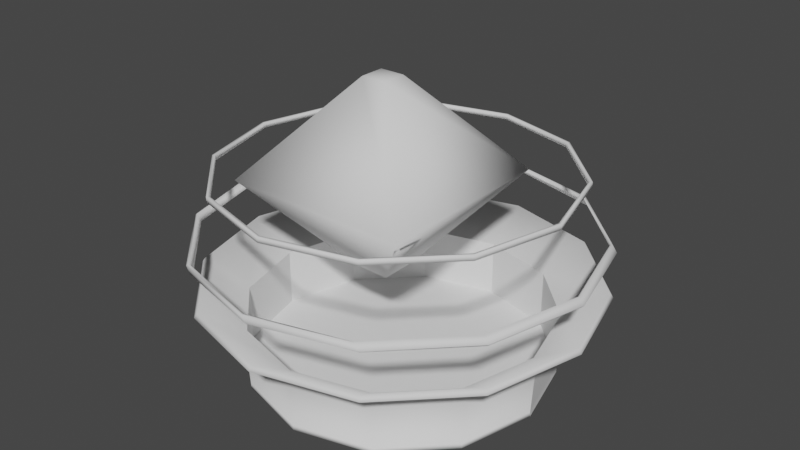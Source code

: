# Source: ice_tower.blend  (saved by Blender 2.82.7; exported with 4.5.12 LTS)
import bpy
from mathutils import Matrix  # noqa: F401  (used for matrix-valued properties, if any)

bpy.ops.wm.read_factory_settings(use_empty=True)
scene = bpy.context.scene
scene.name = 'Scene'

# ---- collections
col_collection = bpy.data.collections.new('Collection'); scene.collection.children.link(col_collection)

# ---- world
world_world = bpy.data.worlds.new('World'); scene.world = world_world
world_world.use_nodes = True; world_world.node_tree.nodes.clear()
_N = world_world.node_tree.nodes; _L = world_world.node_tree.links
n0 = _N.new('ShaderNodeOutputWorld'); n0.name = 'World Output'; n0.location = (300, 300)
n1 = _N.new('ShaderNodeBackground'); n1.name = 'Background'; n1.location = (10, 300)
n1.inputs[0].default_value = (0.05088, 0.05088, 0.05088, 1.0)
_L.new(n1.outputs[0], n0.inputs[0])
n0.is_active_output = True
world_world.color = (0.05088, 0.05088, 0.05088)
world_world.use_sun_shadow = False
world_world.sun_shadow_jitter_overblur = 0.0

# ---- meshes
me_socket = bpy.data.meshes.new('socket')
me_socket.from_pydata([(0.0, 1.0, 0.3788), (0.5, 0.866, 0.3788), (0.866, 0.5, 0.3788), (1.0, -4.371e-08, 0.3788), (0.866, -0.5, 0.3788), (0.5, -0.866, 0.3788), (1.51e-07, -1.0, 0.3788), (-0.5, -0.866, 0.3788), (-0.866, -0.5, 0.3788), (-1.0, -4.649e-07, 0.3788), (-0.866, 0.5, 0.3788), (-0.5, 0.866, 0.3788), (0.6442, 1.116, 0.5681), (1.654e-09, 1.288, 0.5681), (1.116, 0.6442, 0.5681), (1.288, -1.62e-08, 0.5681), (1.116, -0.6442, 0.5681), (0.6442, -1.116, 0.5681), (1.962e-07, -1.288, 0.5681), (-0.6442, -1.116, 0.5681), (-1.116, -0.6442, 0.5681), (-1.288, -5.589e-07, 0.5681), (-1.116, 0.6442, 0.5681), (-0.6442, 1.116, 0.5681), (0.6442, 1.116, 0.8358), (1.654e-09, 1.288, 0.8358), (1.116, 0.6442, 0.8358), (1.288, -1.62e-08, 0.8358), (1.116, -0.6442, 0.8358), (0.6442, -1.116, 0.8358), (1.962e-07, -1.288, 0.8358), (-0.6442, -1.116, 0.8358), (-1.116, -0.6442, 0.8358), (-1.288, -5.589e-07, 0.8358), (-1.116, 0.6442, 0.8358), (-0.6442, 1.116, 0.8358), (0.6019, 1.126, 0.876), (-0.04233, 1.298, 0.876), (1.074, 0.6539, 0.876), (1.246, 0.009664, 0.876), (1.074, -0.6346, 0.876), (0.6019, -1.106, 0.876), (-0.04233, -1.279, 0.876), (-0.6866, -1.106, 0.876), (-1.158, -0.6346, 0.876), (-1.331, 0.009663, 0.876), (-1.158, 0.6539, 0.876), (-0.6866, 1.126, 0.876), (0.5268, 0.9953, 1.253), (-0.04233, 1.148, 1.253), (0.9433, 0.5787, 1.253), (1.096, 0.009664, 1.253), (0.9433, -0.5594, 1.253), (0.5268, -0.976, 1.253), (-0.04233, -1.128, 1.253), (-0.6114, -0.976, 1.253), (-1.028, -0.5594, 1.253), (-1.18, 0.009663, 1.253), (-1.028, 0.5787, 1.253), (-0.6114, 0.9953, 1.253), (0.5268, 0.9953, 1.287), (-0.04233, 1.148, 1.287), (0.9433, 0.5787, 1.287), (1.096, 0.009664, 1.287), (0.9433, -0.5594, 1.287), (0.5268, -0.976, 1.287), (-0.04233, -1.128, 1.287), (-0.6114, -0.976, 1.287), (-1.028, -0.5594, 1.287), (-1.18, 0.009663, 1.287), (-1.028, 0.5787, 1.287), (-0.6114, 0.9953, 1.287), (0.5367, 1.013, 1.253), (-0.04233, 1.168, 1.253), (0.9606, 0.5887, 1.253), (1.116, 0.009664, 1.253), (0.9606, -0.5694, 1.253), (0.5367, -0.9933, 1.253), (-0.04233, -1.148, 1.253), (-0.6214, -0.9933, 1.253), (-1.045, -0.5694, 1.253), (-1.2, 0.009663, 1.253), (-1.045, 0.5887, 1.253), (-0.6214, 1.013, 1.253), (0.5367, 1.013, 1.287), (-0.04233, 1.168, 1.287), (0.9606, 0.5887, 1.287), (1.116, 0.009664, 1.287), (0.9606, -0.5694, 1.287), (0.5367, -0.9933, 1.287), (-0.04233, -1.148, 1.287), (-0.6214, -0.9933, 1.287), (-1.045, -0.5694, 1.287), (-1.2, 0.009663, 1.287), (-1.045, 0.5887, 1.287), (-0.6214, 1.013, 1.287), (0.002731, 1.308, 0.8339), (-0.6511, 1.131, 0.8248), (-1.128, 0.6518, 0.8214), (-1.302, -0.0004581, 0.8212), (-1.129, -0.6538, 0.8241), (-0.6518, -1.134, 0.8323), (0.00233, -1.307, 0.8428), (0.6532, -1.129, 0.8484), (1.128, -0.6509, 0.8504), (1.302, -0.0003191, 0.8505), (1.13, 0.6509, 0.8488), (0.6553, 1.131, 0.8439), (-0.04466, 1.317, 0.869), (-0.6956, 1.139, 0.8634), (-1.171, 0.6605, 0.8614), (-1.345, 0.009982, 0.8613), (-1.172, -0.6413, 0.8629), (-0.6976, -1.121, 0.8679), (-0.04506, -1.299, 0.8779), (0.6088, -1.122, 0.8869), (1.085, -0.6422, 0.8904), (1.26, 0.01012, 0.8906), (1.087, 0.6635, 0.8877), (0.6094, 1.144, 0.8795), (0.5235, 0.9067, 0.3788), (-6.003e-09, 1.047, 0.3788), (0.9067, 0.5235, 0.3788), (1.047, -4.648e-08, 0.3788), (0.9067, -0.5235, 0.3788), (0.5235, -0.9067, 0.3788), (1.57e-07, -1.047, 0.3788), (-0.5235, -0.9067, 0.3788), (-0.9067, -0.5235, 0.3788), (-1.047, -4.875e-07, 0.3788), (-0.9067, 0.5235, 0.3788), (-0.5235, 0.9067, 0.3788), (0.5109, 0.8849, 0.3456), (-3.339e-09, 1.022, 0.3456), (0.8849, 0.5109, 0.3456), (1.022, -4.471e-08, 0.3456), (0.8849, -0.5109, 0.3456), (0.5109, -0.8849, 0.3456), (1.533e-07, -1.022, 0.3456), (-0.5109, -0.8849, 0.3456), (-0.8849, -0.5109, 0.3456), (-1.022, -4.763e-07, 0.3456), (-0.8849, 0.5109, 0.3456), (-0.5109, 0.8849, 0.3456), (0.6551, 1.135, 0.535), (-1.216e-09, 1.31, 0.535), (1.135, 0.6551, 0.535), (1.31, -1.62e-08, 0.535), (1.135, -0.6551, 0.535), (0.6551, -1.135, 0.535), (1.989e-07, -1.31, 0.535), (-0.6551, -1.135, 0.535), (-1.135, -0.6551, 0.535), (-1.31, -5.693e-07, 0.535), (-1.135, 0.6551, 0.535), (-0.6551, 1.135, 0.535), (-1.447e-11, 1.0, -0.00434), (0.5, 0.866, -0.00434), (0.866, 0.5, -0.00434), (1.0, -4.371e-08, -0.00434), (0.866, -0.5, -0.00434), (0.5, -0.866, -0.00434), (1.51e-07, -1.0, -0.00434), (-0.5, -0.866, -0.00434), (-0.866, -0.5, -0.00434), (-1.0, -4.649e-07, -0.00434), (-0.866, 0.5, -0.00434), (-0.5, 0.866, -0.00434), (-1.295e-11, 1.0, -0.04342), (0.5, 0.866, -0.04342), (0.866, 0.5, -0.04342), (1.0, -4.371e-08, -0.04342), (0.866, -0.5, -0.04342), (0.5, -0.866, -0.04342), (1.51e-07, -1.0, -0.04342), (-0.5, -0.866, -0.04342), (-0.866, -0.5, -0.04342), (-1.0, -4.649e-07, -0.04342), (-0.866, 0.5, -0.04342), (-0.5, 0.866, -0.04342)], [], [(11, 0, 121, 131), (6, 7, 127, 126), (1, 2, 122, 120), (8, 9, 129, 128), (3, 4, 124, 123), (7, 139, 138, 6), (10, 11, 131, 130), (5, 6, 126, 125), (2, 134, 132, 1), (18, 19, 151, 150), (17, 18, 150, 149), (9, 141, 140, 8), (4, 136, 135, 3), (16, 17, 149, 148), (23, 13, 145, 155), (11, 143, 142, 10), (6, 138, 137, 5), (15, 16, 148, 147), (22, 23, 155, 154), (25, 37, 47, 35), (29, 41, 40, 28), (32, 44, 43, 31), (24, 36, 37, 25), (35, 47, 46, 34), (28, 40, 39, 27), (31, 43, 42, 30), (34, 46, 45, 33), (27, 39, 38, 26), (30, 42, 41, 29), (33, 45, 44, 32), (26, 38, 36, 24), (54, 66, 65, 53), (51, 63, 62, 50), (58, 70, 69, 57), (55, 67, 66, 54), (52, 64, 63, 51), (59, 71, 70, 58), (48, 60, 61, 49), (56, 68, 67, 55), (53, 65, 64, 52), (49, 61, 71, 59), (50, 62, 60, 48), (57, 69, 68, 56), (78, 77, 89, 90), (75, 74, 86, 87), (82, 81, 93, 94), (79, 78, 90, 91), (76, 75, 87, 88), (83, 82, 94, 95), (72, 73, 85, 84), (80, 79, 91, 92), (77, 76, 88, 89), (73, 83, 95, 85), (74, 72, 84, 86), (81, 80, 92, 93), (66, 67, 91, 90), (54, 53, 77, 78), (67, 68, 92, 91), (55, 54, 78, 79), (61, 60, 84, 85), (68, 69, 93, 92), (56, 55, 79, 80), (60, 62, 86, 84), (48, 49, 73, 72), (69, 70, 94, 93), (57, 56, 80, 81), (62, 63, 87, 86), (50, 48, 72, 74), (70, 71, 95, 94), (58, 57, 81, 82), (63, 64, 88, 87), (51, 50, 74, 75), (71, 61, 85, 95), (59, 58, 82, 83), (64, 65, 89, 88), (52, 51, 75, 76), (49, 59, 83, 73), (65, 66, 90, 89), (53, 52, 76, 77), (96, 97, 109, 108), (103, 104, 116, 115), (100, 101, 113, 112), (107, 96, 108, 119), (97, 98, 110, 109), (104, 105, 117, 116), (101, 102, 114, 113), (98, 99, 111, 110), (105, 106, 118, 117), (102, 103, 115, 114), (99, 100, 112, 111), (106, 107, 119, 118), (34, 33, 99, 98), (39, 40, 116, 117), (26, 24, 107, 106), (46, 47, 109, 110), (33, 32, 100, 99), (38, 39, 117, 118), (24, 25, 96, 107), (45, 46, 110, 111), (32, 31, 101, 100), (36, 38, 118, 119), (44, 45, 111, 112), (31, 30, 102, 101), (37, 36, 119, 108), (43, 44, 112, 113), (30, 29, 103, 102), (42, 43, 113, 114), (29, 28, 104, 103), (25, 35, 97, 96), (41, 42, 114, 115), (28, 27, 105, 104), (35, 34, 98, 97), (40, 41, 115, 116), (27, 26, 106, 105), (47, 37, 108, 109), (134, 158, 157, 132), (143, 133, 156, 167), (142, 143, 167, 166), (142, 166, 165, 141), (141, 165, 164, 140), (140, 164, 163, 139), (138, 139, 163, 162), (138, 162, 161, 137), (137, 161, 160, 136), (136, 160, 159, 135), (159, 158, 134, 135), (132, 157, 156, 133), (4, 5, 125, 124), (9, 10, 130, 129), (2, 3, 123, 122), (7, 8, 128, 127), (0, 1, 120, 121), (165, 166, 178, 177), (136, 135, 147, 148), (133, 143, 155, 145), (132, 133, 145, 144), (135, 134, 146, 147), (143, 142, 154, 155), (134, 132, 144, 146), (142, 141, 153, 154), (141, 140, 152, 153), (140, 139, 151, 152), (139, 138, 150, 151), (138, 137, 149, 150), (137, 136, 148, 149), (0, 133, 143, 11), (19, 20, 152, 151), (13, 12, 144, 145), (5, 137, 136, 4), (10, 142, 141, 9), (20, 21, 153, 152), (12, 14, 146, 144), (21, 22, 154, 153), (3, 135, 134, 2), (8, 140, 139, 7), (14, 15, 147, 146), (1, 132, 133, 0), (20, 19, 7, 8), (21, 20, 8, 9), (22, 21, 9, 10), (23, 22, 10, 11), (13, 23, 11, 0), (12, 13, 0, 1), (14, 12, 1, 2), (15, 14, 2, 3), (16, 15, 3, 4), (17, 16, 4, 5), (18, 17, 5, 6), (19, 18, 6, 7), (168, 169, 170, 171, 172, 173, 174, 175, 176, 177, 178, 179), (162, 163, 175, 174), (159, 160, 172, 171), (166, 167, 179, 178), (156, 157, 169, 168), (163, 164, 176, 175), (160, 161, 173, 172), (167, 156, 168, 179), (157, 158, 170, 169), (164, 165, 177, 176), (161, 162, 174, 173), (158, 159, 171, 170), (156, 167, 166, 165, 164, 163, 162, 161, 160, 159, 158, 157), (156, 0, 11, 167), (157, 1, 0, 156), (1, 157, 158, 2), (3, 2, 158, 159), (3, 159, 160, 4), (5, 4, 160, 161), (5, 161, 162, 6), (6, 162, 163, 7), (8, 7, 163, 164), (165, 9, 8, 164), (10, 9, 165, 166), (10, 166, 167, 11)])
me_socket.polygons.foreach_set('use_smooth', [1, 1, 1, 1, 1, 1, 1, 1, 1, 1, 1, 1, 1, 1, 1, 1, 1, 1, 1, 1, 1, 1, 1, 1, 1, 1, 1, 1, 1, 1, 1, 1, 1, 1, 1, 1, 1, 1, 1, 1, 1, 1, 1, 1, 1, 1, 1, 1, 1, 1, 1, 1, 1, 1, 1, 1, 1, 1, 1, 1, 1, 1, 1, 1, 1, 1, 1, 1, 1, 1, 1, 1, 1, 1, 1, 1, 1, 1, 1, 1, 1, 1, 1, 1, 1, 1, 1, 1, 1, 1, 1, 1, 1, 1, 1, 1, 1, 1, 1, 1, 1, 1, 1, 1, 1, 1, 1, 1, 1, 1, 1, 1, 1, 1, 1, 1, 1, 1, 1, 1, 1, 1, 1, 1, 1, 0, 1, 1, 1, 1, 1, 1, 1, 1, 1, 1, 1, 1, 1, 1, 1, 1, 1, 1, 1, 1, 1, 1, 1, 1, 1, 1, 1, 1, 1, 1, 1, 1, 1, 1, 1, 1, 1, 1, 1, 1, 1, 1, 1, 1, 1, 1, 1, 1, 1, 1, 1, 1, 1, 1, 0, 0, 0, 0, 0, 0, 0, 0, 0, 0, 0, 0, 0, 0])
_uv = me_socket.uv_layers.new(name='UVMap')
_uv.uv.foreach_set('vector', [0.6649, 0.7914, 0.6875, 0.8305, 0.6846, 0.8334, 0.661, 0.7924, 0.8111, 0.707, 0.7719, 0.6844, 0.773, 0.6804, 0.814, 0.7041, 0.7267, 0.8531, 0.7719, 0.8531, 0.773, 0.8571, 0.7256, 0.8571, 0.7267, 0.6844, 0.6875, 0.707, 0.6846, 0.7041, 0.7256, 0.6804, 0.8111, 0.8305, 0.8337, 0.7914, 0.8376, 0.7924, 0.814, 0.8334, 0.3502, 0.8567, 0.3511, 0.8602, 0.3042, 0.8599, 0.3052, 0.8564, 0.6649, 0.7462, 0.6649, 0.7914, 0.661, 0.7924, 0.661, 0.7451, 0.8337, 0.7462, 0.8111, 0.707, 0.814, 0.7041, 0.8376, 0.7451, 0.2671, 0.7084, 0.2646, 0.7058, 0.3048, 0.6823, 0.3057, 0.6858, 0.3811, 0.4588, 0.3233, 0.4579, 0.3224, 0.4544, 0.3821, 0.4553, 0.4315, 0.4885, 0.3811, 0.4588, 0.3821, 0.4553, 0.434, 0.4859, 0.4118, 0.7947, 0.4154, 0.7957, 0.3918, 0.8367, 0.3893, 0.8341, 0.2458, 0.7933, 0.2422, 0.7942, 0.2419, 0.7469, 0.2454, 0.7478, 0.4605, 0.5395, 0.4315, 0.4885, 0.434, 0.4859, 0.4641, 0.5385, 0.2736, 0.6476, 0.3231, 0.6776, 0.3221, 0.681, 0.271, 0.6501, 0.3893, 0.7095, 0.3919, 0.707, 0.4154, 0.7482, 0.4118, 0.7491, 0.3052, 0.8564, 0.3042, 0.8599, 0.2642, 0.8356, 0.2669, 0.8332, 0.4605, 0.5982, 0.4605, 0.5395, 0.4641, 0.5385, 0.4641, 0.5991, 0.2464, 0.5961, 0.2736, 0.6476, 0.271, 0.6501, 0.2429, 0.5971, 0.1417, 0.2268, 0.1454, 0.2229, 0.2056, 0.2437, 0.2003, 0.2461, 0.03885, 0.4027, 0.03813, 0.4078, 0.004213, 0.3647, 0.008498, 0.3618, 0.2026, 0.4173, 0.2079, 0.4195, 0.1505, 0.4437, 0.1467, 0.44, 0.08108, 0.2382, 0.08308, 0.2333, 0.1454, 0.2229, 0.1417, 0.2268, 0.2003, 0.2461, 0.2056, 0.2437, 0.2411, 0.2985, 0.2352, 0.299, 0.008498, 0.3618, 0.004213, 0.3647, 0.0003761, 0.3098, 0.005642, 0.312, 0.1467, 0.44, 0.1505, 0.4437, 0.0903, 0.4351, 0.0882, 0.4303, 0.2352, 0.299, 0.2411, 0.2985, 0.2411, 0.3639, 0.2353, 0.3632, 0.005642, 0.312, 0.0003761, 0.3098, 0.03106, 0.2624, 0.03233, 0.2675, 0.0882, 0.4303, 0.0903, 0.4351, 0.03813, 0.4078, 0.03885, 0.4027, 0.2353, 0.3632, 0.2411, 0.3639, 0.2079, 0.4195, 0.2026, 0.4173, 0.03233, 0.2675, 0.03106, 0.2624, 0.08308, 0.2333, 0.08108, 0.2382, 0.6307, 0.127, 0.634, 0.1279, 0.6079, 0.1751, 0.6055, 0.1728, 0.5127, 0.2018, 0.5118, 0.205, 0.4667, 0.1782, 0.4691, 0.1759, 0.5098, 0.00447, 0.5089, 0.001286, 0.5615, 0.0003761, 0.5606, 0.003579, 0.6307, 0.07456, 0.634, 0.07375, 0.634, 0.1279, 0.6307, 0.127, 0.5631, 0.2008, 0.564, 0.204, 0.5118, 0.205, 0.5127, 0.2018, 0.4672, 0.03185, 0.4647, 0.02962, 0.5089, 0.001286, 0.5098, 0.00447, 0.4447, 0.1306, 0.4414, 0.1313, 0.4422, 0.07749, 0.4455, 0.07827, 0.605, 0.02933, 0.6075, 0.02702, 0.634, 0.07375, 0.6307, 0.07456, 0.6055, 0.1728, 0.6079, 0.1751, 0.564, 0.204, 0.5631, 0.2008, 0.4455, 0.07827, 0.4422, 0.07749, 0.4647, 0.02962, 0.4672, 0.03185, 0.4691, 0.1759, 0.4667, 0.1782, 0.4414, 0.1313, 0.4447, 0.1306, 0.5606, 0.003579, 0.5615, 0.0003761, 0.6075, 0.02702, 0.605, 0.02933, 0.3177, 0.003898, 0.2743, 0.03175, 0.2718, 0.02955, 0.3167, 0.0007563, 0.249, 0.132, 0.2746, 0.1783, 0.2723, 0.1807, 0.2457, 0.1328, 0.4374, 0.1305, 0.4374, 0.07707, 0.4406, 0.07622, 0.4406, 0.1311, 0.3689, 0.003568, 0.3177, 0.003898, 0.3167, 0.0007563, 0.3697, 0.0003761, 0.2493, 0.0785, 0.249, 0.132, 0.2457, 0.1328, 0.246, 0.07773, 0.4149, 0.1774, 0.4374, 0.1305, 0.4406, 0.1311, 0.4174, 0.1796, 0.3196, 0.2051, 0.3713, 0.2048, 0.3723, 0.2079, 0.3188, 0.2083, 0.4129, 0.03052, 0.3689, 0.003568, 0.3697, 0.0003761, 0.4153, 0.02821, 0.2743, 0.03175, 0.2493, 0.0785, 0.246, 0.07773, 0.2718, 0.02955, 0.3713, 0.2048, 0.4149, 0.1774, 0.4174, 0.1796, 0.3723, 0.2079, 0.2746, 0.1783, 0.3196, 0.2051, 0.3188, 0.2083, 0.2723, 0.1807, 0.4374, 0.07707, 0.4129, 0.03052, 0.4153, 0.02821, 0.4406, 0.07622, 0.5368, 0.8742, 0.5883, 0.8742, 0.5887, 0.8758, 0.5363, 0.8758, 0.6622, 0.1684, 0.7067, 0.1941, 0.7063, 0.1958, 0.6609, 0.1696, 0.5883, 0.8742, 0.6328, 0.8484, 0.634, 0.8497, 0.5887, 0.8758, 0.6364, 0.1238, 0.6622, 0.1684, 0.6609, 0.1696, 0.6348, 0.1242, 0.5883, 0.6821, 0.5368, 0.6821, 0.5363, 0.6804, 0.5887, 0.6804, 0.6328, 0.8484, 0.6585, 0.8039, 0.6602, 0.8043, 0.634, 0.8497, 0.6364, 0.07234, 0.6364, 0.1238, 0.6348, 0.1242, 0.6348, 0.07189, 0.5368, 0.6821, 0.4922, 0.7078, 0.491, 0.7066, 0.5363, 0.6804, 0.8285, 0.07235, 0.8027, 0.02778, 0.804, 0.02655, 0.8302, 0.0719, 0.6585, 0.8039, 0.6585, 0.7524, 0.6602, 0.752, 0.6602, 0.8043, 0.6622, 0.02778, 0.6364, 0.07234, 0.6348, 0.07189, 0.6609, 0.02655, 0.4922, 0.7078, 0.4665, 0.7524, 0.4648, 0.752, 0.491, 0.7066, 0.8285, 0.1238, 0.8285, 0.07235, 0.8302, 0.0719, 0.8302, 0.1243, 0.6585, 0.7524, 0.6328, 0.7078, 0.634, 0.7066, 0.6602, 0.752, 0.7067, 0.002057, 0.6622, 0.02778, 0.6609, 0.02655, 0.7063, 0.0003764, 0.4665, 0.7524, 0.4665, 0.8039, 0.4648, 0.8043, 0.4648, 0.752, 0.8027, 0.1684, 0.8285, 0.1238, 0.8302, 0.1243, 0.804, 0.1696, 0.6328, 0.7078, 0.5883, 0.6821, 0.5887, 0.6804, 0.634, 0.7066, 0.7582, 0.002057, 0.7067, 0.002057, 0.7063, 0.0003764, 0.7586, 0.0003761, 0.4665, 0.8039, 0.4922, 0.8484, 0.491, 0.8497, 0.4648, 0.8043, 0.7582, 0.1941, 0.8027, 0.1684, 0.804, 0.1696, 0.7586, 0.1958, 0.8027, 0.02778, 0.7582, 0.002057, 0.7586, 0.0003761, 0.804, 0.02655, 0.4922, 0.8484, 0.5368, 0.8742, 0.5363, 0.8758, 0.491, 0.8497, 0.7067, 0.1941, 0.7582, 0.1941, 0.7586, 0.1958, 0.7063, 0.1958, 0.1421, 0.2186, 0.2026, 0.2015, 0.2079, 0.2038, 0.1461, 0.2222, 0.03918, 0.04116, 0.00849, 0.08188, 0.004279, 0.07895, 0.03882, 0.03613, 0.2053, 0.02525, 0.1479, 0.003748, 0.1518, 0.0003761, 0.2107, 0.02314, 0.08122, 0.2058, 0.1421, 0.2186, 0.1461, 0.2222, 0.08363, 0.2105, 0.2026, 0.2015, 0.2389, 0.1474, 0.245, 0.1478, 0.2079, 0.2038, 0.00849, 0.08188, 0.005595, 0.1321, 0.0003761, 0.1343, 0.004279, 0.07895, 0.1479, 0.003748, 0.08904, 0.01429, 0.09159, 0.009879, 0.1518, 0.0003761, 0.2389, 0.1474, 0.2391, 0.081, 0.245, 0.08037, 0.245, 0.1478, 0.005595, 0.1321, 0.03233, 0.1769, 0.03133, 0.182, 0.0003761, 0.1343, 0.08904, 0.01429, 0.03918, 0.04116, 0.03882, 0.03613, 0.09159, 0.009879, 0.2391, 0.081, 0.2053, 0.02525, 0.2107, 0.02314, 0.245, 0.08037, 0.03233, 0.1769, 0.08122, 0.2058, 0.08363, 0.2105, 0.03133, 0.182, 0.502, 0.2564, 0.4738, 0.3074, 0.472, 0.307, 0.5008, 0.2551, 0.002336, 0.812, 0.03057, 0.863, 0.0293, 0.8643, 0.0005462, 0.8124, 0.6888, 0.3034, 0.66, 0.2532, 0.6614, 0.2521, 0.6906, 0.3031, 0.1914, 0.7075, 0.1427, 0.6766, 0.1434, 0.6749, 0.1928, 0.7063, 0.4738, 0.3074, 0.4735, 0.3661, 0.4718, 0.3667, 0.472, 0.307, 0.002081, 0.7533, 0.002336, 0.812, 0.0005462, 0.8124, 0.0003761, 0.7527, 0.66, 0.2532, 0.609, 0.2246, 0.6097, 0.2229, 0.6614, 0.2521, 0.2174, 0.7582, 0.1914, 0.7075, 0.1928, 0.7063, 0.2191, 0.7578, 0.4735, 0.3661, 0.5029, 0.4173, 0.5018, 0.4187, 0.4718, 0.3667, 0.03147, 0.7021, 0.002081, 0.7533, 0.0003761, 0.7527, 0.03039, 0.7007, 0.2174, 0.8159, 0.2174, 0.7582, 0.2191, 0.7578, 0.2191, 0.8163, 0.5029, 0.4173, 0.5553, 0.4454, 0.5551, 0.4472, 0.5018, 0.4187, 0.08387, 0.674, 0.03147, 0.7021, 0.03039, 0.7007, 0.08368, 0.6722, 0.1885, 0.8662, 0.2174, 0.8159, 0.2191, 0.8163, 0.1899, 0.8673, 0.5553, 0.4454, 0.6142, 0.4428, 0.6148, 0.4445, 0.5551, 0.4472, 0.1376, 0.8948, 0.1885, 0.8662, 0.1899, 0.8673, 0.1383, 0.8965, 0.6142, 0.4428, 0.6629, 0.4119, 0.6642, 0.4131, 0.6148, 0.4445, 0.609, 0.2246, 0.5509, 0.2258, 0.5506, 0.224, 0.6097, 0.2229, 0.07946, 0.8936, 0.1376, 0.8948, 0.1383, 0.8965, 0.0791, 0.8954, 0.6629, 0.4119, 0.6889, 0.3612, 0.6906, 0.3616, 0.6642, 0.4131, 0.5509, 0.2258, 0.502, 0.2564, 0.5008, 0.2551, 0.5506, 0.224, 0.03057, 0.863, 0.07946, 0.8936, 0.0791, 0.8954, 0.0293, 0.8643, 0.6889, 0.3612, 0.6888, 0.3034, 0.6906, 0.3031, 0.6906, 0.3616, 0.1427, 0.6766, 0.08387, 0.674, 0.08368, 0.6722, 0.1434, 0.6749, 0.5994, 0.4544, 0.5924, 0.4864, 0.5525, 0.4889, 0.5428, 0.4553, 0.4648, 0.5438, 0.49, 0.4873, 0.5192, 0.5127, 0.4992, 0.5507, 0.4677, 0.5996, 0.4648, 0.5438, 0.4992, 0.5507, 0.4979, 0.5914, 0.4677, 0.5996, 0.4979, 0.5914, 0.5182, 0.6256, 0.4935, 0.6484, 0.4935, 0.6484, 0.5182, 0.6256, 0.5539, 0.6448, 0.5438, 0.6793, 0.5438, 0.6793, 0.5539, 0.6448, 0.5954, 0.6426, 0.6066, 0.6797, 0.6568, 0.6442, 0.6066, 0.6797, 0.5954, 0.6426, 0.6321, 0.6214, 0.6568, 0.6442, 0.6321, 0.6214, 0.6508, 0.5839, 0.6847, 0.5932, 0.6847, 0.5932, 0.6508, 0.5839, 0.6494, 0.5416, 0.6847, 0.5329, 0.6847, 0.5329, 0.6494, 0.5416, 0.6273, 0.506, 0.6536, 0.4786, 0.6273, 0.506, 0.5924, 0.4864, 0.5994, 0.4544, 0.6536, 0.4786, 0.5428, 0.4553, 0.5525, 0.4889, 0.5192, 0.5127, 0.49, 0.4873, 0.8337, 0.7914, 0.8337, 0.7462, 0.8376, 0.7451, 0.8376, 0.7924, 0.6875, 0.707, 0.6649, 0.7462, 0.661, 0.7451, 0.6846, 0.7041, 0.7719, 0.8531, 0.8111, 0.8305, 0.814, 0.8334, 0.773, 0.8571, 0.7719, 0.6844, 0.7267, 0.6844, 0.7256, 0.6804, 0.773, 0.6804, 0.6875, 0.8305, 0.7267, 0.8531, 0.7256, 0.8571, 0.6846, 0.8334, 0.7454, 0.6343, 0.7063, 0.6092, 0.709, 0.6067, 0.7464, 0.6308, 0.4184, 0.4013, 0.4412, 0.3617, 0.4711, 0.3693, 0.4405, 0.4228, 0.3795, 0.2528, 0.334, 0.2525, 0.3257, 0.2229, 0.3873, 0.223, 0.4188, 0.276, 0.3795, 0.2528, 0.3873, 0.223, 0.4405, 0.2541, 0.4412, 0.3617, 0.4413, 0.3159, 0.4711, 0.3077, 0.4711, 0.3693, 0.334, 0.2525, 0.2946, 0.2753, 0.2725, 0.2538, 0.3257, 0.2229, 0.4413, 0.3159, 0.4188, 0.276, 0.4405, 0.2541, 0.4711, 0.3077, 0.2946, 0.2753, 0.2718, 0.3149, 0.2419, 0.3073, 0.2725, 0.2538, 0.2718, 0.3149, 0.2716, 0.3608, 0.2419, 0.369, 0.2419, 0.3073, 0.2716, 0.3608, 0.2942, 0.4006, 0.2725, 0.4225, 0.2419, 0.369, 0.2942, 0.4006, 0.3334, 0.4238, 0.3257, 0.4536, 0.2725, 0.4225, 0.3334, 0.4238, 0.3789, 0.4241, 0.3872, 0.4537, 0.3257, 0.4536, 0.3789, 0.4241, 0.4184, 0.4013, 0.4405, 0.4228, 0.3872, 0.4537, 0.3505, 0.6863, 0.3515, 0.6828, 0.3919, 0.707, 0.3893, 0.7095, 0.3233, 0.4579, 0.2735, 0.487, 0.2709, 0.4844, 0.3224, 0.4544, 0.3231, 0.6776, 0.381, 0.678, 0.382, 0.6815, 0.3221, 0.681, 0.2669, 0.8332, 0.2642, 0.8356, 0.2422, 0.7942, 0.2458, 0.7933, 0.4118, 0.7491, 0.4154, 0.7482, 0.4154, 0.7957, 0.4118, 0.7947, 0.2735, 0.487, 0.2454, 0.5376, 0.2419, 0.5368, 0.2709, 0.4844, 0.381, 0.678, 0.4314, 0.6489, 0.434, 0.6514, 0.382, 0.6815, 0.2454, 0.5376, 0.2464, 0.5961, 0.2429, 0.5971, 0.2419, 0.5368, 0.2454, 0.7478, 0.2419, 0.7469, 0.2646, 0.7058, 0.2671, 0.7084, 0.3893, 0.8341, 0.3918, 0.8367, 0.3511, 0.8602, 0.3502, 0.8567, 0.4314, 0.6489, 0.4605, 0.5982, 0.4641, 0.5991, 0.434, 0.6514, 0.3057, 0.6858, 0.3048, 0.6823, 0.3515, 0.6828, 0.3505, 0.6863, 0.03027, 0.4753, 0.08255, 0.4446, 0.09097, 0.4742, 0.05245, 0.4966, 0.0004524, 0.5279, 0.03027, 0.4753, 0.05245, 0.4966, 0.03039, 0.5355, 0.0003761, 0.5885, 0.0004524, 0.5279, 0.03039, 0.5355, 0.03009, 0.5804, 0.03043, 0.6411, 0.0003761, 0.5885, 0.03009, 0.5804, 0.05199, 0.6192, 0.08284, 0.6714, 0.03043, 0.6411, 0.05199, 0.6192, 0.09042, 0.6416, 0.1434, 0.6713, 0.08284, 0.6714, 0.09042, 0.6416, 0.135, 0.6416, 0.1958, 0.6407, 0.1434, 0.6713, 0.135, 0.6416, 0.1736, 0.6192, 0.226, 0.5881, 0.1958, 0.6407, 0.1736, 0.6192, 0.1961, 0.5804, 0.226, 0.5274, 0.226, 0.5881, 0.1961, 0.5804, 0.1963, 0.5356, 0.1957, 0.4747, 0.226, 0.5274, 0.1963, 0.5356, 0.1741, 0.4968, 0.1432, 0.4444, 0.1957, 0.4747, 0.1741, 0.4968, 0.1355, 0.4743, 0.08255, 0.4446, 0.1432, 0.4444, 0.1355, 0.4743, 0.09097, 0.4742, 0.7983, 0.3916, 0.7531, 0.3916, 0.7139, 0.369, 0.6913, 0.3299, 0.6913, 0.2847, 0.7139, 0.2455, 0.7531, 0.2229, 0.7983, 0.2229, 0.8374, 0.2455, 0.86, 0.2847, 0.86, 0.3299, 0.8374, 0.369, 0.8564, 0.5703, 0.8328, 0.6116, 0.8301, 0.609, 0.8527, 0.5694, 0.793, 0.4554, 0.833, 0.4805, 0.8303, 0.4832, 0.792, 0.459, 0.7063, 0.6092, 0.6864, 0.5668, 0.69, 0.5659, 0.709, 0.6067, 0.6855, 0.5193, 0.7067, 0.478, 0.7094, 0.4805, 0.6891, 0.5201, 0.8328, 0.6116, 0.792, 0.6352, 0.791, 0.6316, 0.8301, 0.609, 0.833, 0.4805, 0.8564, 0.5223, 0.8527, 0.5233, 0.8303, 0.4832, 0.6864, 0.5668, 0.6855, 0.5193, 0.6891, 0.5201, 0.69, 0.5659, 0.7067, 0.478, 0.7465, 0.4544, 0.7475, 0.458, 0.7094, 0.4805, 0.792, 0.6352, 0.7454, 0.6343, 0.7464, 0.6308, 0.791, 0.6316, 0.8564, 0.5223, 0.8564, 0.5703, 0.8527, 0.5694, 0.8527, 0.5233, 0.7465, 0.4544, 0.793, 0.4554, 0.792, 0.459, 0.7475, 0.458, 0.8309, 0.1073, 0.8309, 0.06213, 0.8535, 0.02298, 0.8927, 0.0003761, 0.9379, 0.0003761, 0.977, 0.02298, 0.9996, 0.06213, 0.9996, 0.1073, 0.977, 0.1465, 0.9379, 0.1691, 0.8927, 0.1691, 0.8535, 0.1465, 0.8943, 0.449, 0.8608, 0.449, 0.8608, 0.4038, 0.8943, 0.4038, 0.8906, 0.4997, 0.8571, 0.4997, 0.8571, 0.4544, 0.8906, 0.4544, 0.8571, 0.4997, 0.8906, 0.4997, 0.8906, 0.5449, 0.8571, 0.5449, 0.8571, 0.5901, 0.8571, 0.5449, 0.8906, 0.5449, 0.8906, 0.5901, 0.8571, 0.5901, 0.8906, 0.5901, 0.8906, 0.6353, 0.8571, 0.6353, 0.8571, 0.6805, 0.8571, 0.6353, 0.8906, 0.6353, 0.8906, 0.6805, 0.8571, 0.6805, 0.8906, 0.6805, 0.8906, 0.7257, 0.8571, 0.7257, 0.8571, 0.7257, 0.8906, 0.7257, 0.8906, 0.7709, 0.8571, 0.7709, 0.8608, 0.2681, 0.8608, 0.2229, 0.8943, 0.2229, 0.8943, 0.2681, 0.8943, 0.3133, 0.8608, 0.3133, 0.8608, 0.2681, 0.8943, 0.2681, 0.8608, 0.3586, 0.8608, 0.3133, 0.8943, 0.3133, 0.8943, 0.3586, 0.8608, 0.3586, 0.8943, 0.3586, 0.8943, 0.4038, 0.8608, 0.4038])
me_socket.use_remesh_fix_poles = True
me_socket.use_remesh_preserve_attributes = False
me_socket.use_mirror_vertex_groups = False
me_socket.update()
me_crystal = bpy.data.meshes.new('crystal')
me_crystal.from_pydata([(-0.2138, -0.1486, 0.6151), (-0.1923, -0.127, 1.872), (-0.2138, 0.06319, 0.6151), (-0.1923, 0.04164, 1.872), (-0.002057, -0.1486, 0.6151), (-0.02361, -0.127, 1.872), (-0.002057, 0.06319, 0.6151), (-0.02361, 0.04164, 1.872), (-0.7366, -0.6714, 1.244), (-0.7366, 0.586, 1.244), (0.5207, 0.586, 1.244), (0.5207, -0.6714, 1.244)], [], [(8, 1, 3, 9), (9, 3, 7, 10), (10, 7, 5, 11), (11, 5, 1, 8), (2, 6, 4, 0), (7, 3, 1, 5), (4, 11, 8, 0), (6, 10, 11, 4), (2, 9, 10, 6), (0, 8, 9, 2)])
me_crystal.polygons.foreach_set('use_smooth', [True] * 10)
_uv = me_crystal.uv_layers.new(name='UVMap')
_uv.uv.foreach_set('vector', [0.8571, 0.8529, 0.8934, 0.8192, 0.9047, 0.8164, 0.938, 0.8528, 0.938, 0.8528, 0.9047, 0.8164, 0.9017, 0.8053, 0.938, 0.7717, 0.938, 0.7717, 0.9017, 0.8053, 0.8904, 0.8081, 0.8571, 0.7717, 0.8571, 0.7717, 0.8904, 0.8081, 0.8934, 0.8192, 0.8571, 0.8529, 0.2457, 0.2221, 0.2457, 0.2091, 0.2588, 0.2091, 0.2588, 0.2221, 0.2595, 0.2195, 0.2595, 0.2091, 0.2699, 0.2091, 0.2699, 0.2195, 0.8887, 0.8265, 0.8571, 0.7717, 0.8571, 0.8529, 0.9119, 0.8212, 0.8833, 0.8034, 0.938, 0.7717, 0.8571, 0.7717, 0.8887, 0.8265, 0.9064, 0.798, 0.938, 0.8528, 0.938, 0.7717, 0.8833, 0.8034, 0.9119, 0.8212, 0.8571, 0.8529, 0.938, 0.8528, 0.9064, 0.798])
me_crystal.use_remesh_fix_poles = True
me_crystal.use_remesh_preserve_attributes = False
me_crystal.use_mirror_vertex_groups = False
me_crystal.update()

# ---- objects
ob_socket = bpy.data.objects.new('socket', me_socket)
ob_crystal = bpy.data.objects.new('crystal', me_crystal)

# ---- transforms, parenting, visibility, modifiers, constraints
ob_socket.location = (0.0, 0.0, 0.0)
ob_socket.lineart.crease_threshold = 0.0
ob_crystal.parent = ob_socket
ob_crystal.location = (0.0, 0.0, 0.0)
ob_crystal.lineart.crease_threshold = 0.0

# ---- collection membership
col_collection.objects.link(ob_socket)
col_collection.objects.link(ob_crystal)

# ---- scene / render settings (as saved in the file)
scene.frame_start = 1; scene.frame_end = 250; scene.frame_set(1)
scene.render.engine = 'BLENDER_EEVEE_NEXT'
scene.cycles.use_denoising = False
scene.cycles.samples = 128
scene.cycles.sampling_pattern = 'TABULATED_SOBOL'
scene.cycles.use_adaptive_sampling = False
scene.cycles.use_light_tree = False
scene.view_settings.view_transform = 'Filmic'
bpy.context.view_layer.update()

# ---- added for rendering (the .blend has no active camera and no usable light): camera, sun
cam_auto = bpy.data.cameras.new('AutoCamera')
cam_auto.lens = 50.0
cam_auto.sensor_width = 36.0
cam_auto.clip_end = 1000.0
ob_auto_camera = bpy.data.objects.new('AutoCamera', cam_auto)
scene.collection.objects.link(ob_auto_camera)
ob_auto_camera.location = (3.86669, -4.65733, 4.02162)
ob_auto_camera.rotation_euler = (1.09748, -7.21219e-08, 0.694738)
scene.camera = ob_auto_camera
light_auto_sun = bpy.data.lights.new('AutoSun', 'SUN')
light_auto_sun.energy = 3.0
light_auto_sun.angle = 0.0523599
ob_auto_sun = bpy.data.objects.new('AutoSun', light_auto_sun)
scene.collection.objects.link(ob_auto_sun)
ob_auto_sun.rotation_euler = (0.872665, 0.174533, 0.523599)
bpy.context.view_layer.update()
